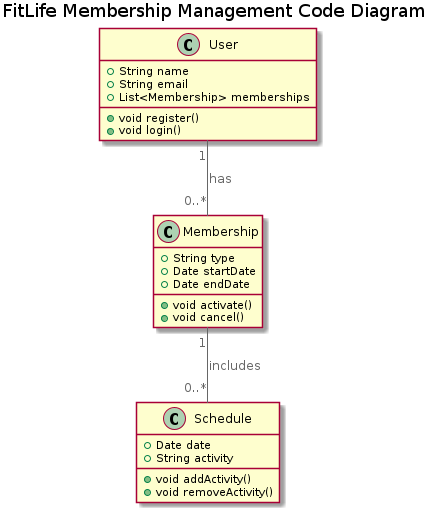

The diagram above was rendered by PlantUML. Its source (embedded in the PNG):
@startuml
title FitLife Membership Management Code Diagram

top to bottom direction






skinparam defaultTextAlignment center

skinparam wrapWidth 200
skinparam maxMessageSize 150

skinparam rectangle {
    StereotypeFontSize 12
    shadowing false
}

skinparam database {
    StereotypeFontSize 12
    shadowing false
}

skinparam Arrow {
    Color #666666
    FontColor #666666
    FontSize 12
}

skinparam rectangle<<boundary>> {
    Shadowing false
    StereotypeFontSize 0
    FontColor #444444
    BorderColor #444444
    BorderStyle dashed
}


















class User {
  +String name
  +String email
  +List<Membership> memberships
  +void register()
  +void login()
}

class Membership {
  +String type
  +Date startDate
  +Date endDate
  +void activate()
  +void cancel()
}

class Schedule {
  +Date date
  +String activity
  +void addActivity()
  +void removeActivity()
}

User "1" -- "0..*" Membership : has
Membership "1" -- "0..*" Schedule : includes

@enduml